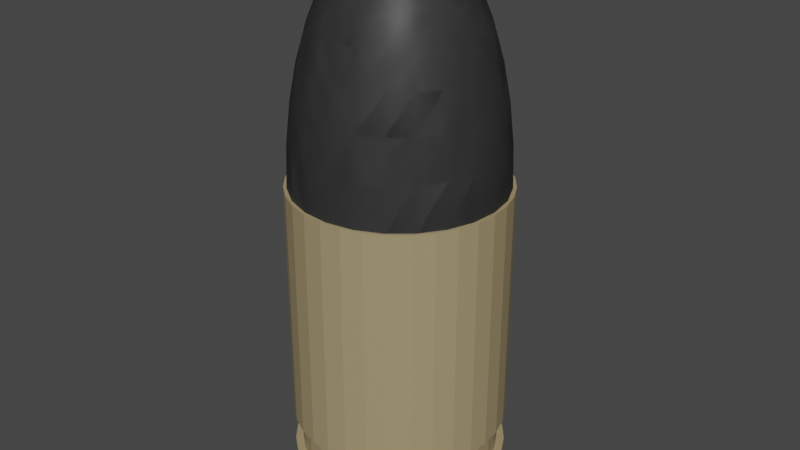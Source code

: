 # Source: Ammunition.blend  (saved by Blender 3.2.14; exported with 4.5.12 LTS)
import bpy
from mathutils import Matrix  # noqa: F401  (used for matrix-valued properties, if any)

bpy.ops.wm.read_factory_settings(use_empty=True)
scene = bpy.context.scene
scene.name = 'Scene'

# ---- collections
col_collection = bpy.data.collections.new('Collection'); scene.collection.children.link(col_collection)

# ---- materials (node trees are filled in below, after node groups)
mat_material_001 = bpy.data.materials.new('Material.001')
mat_material_001.use_transparent_shadow = False
mat_material_002 = bpy.data.materials.new('Material.002')
mat_material_002.use_transparent_shadow = False

# ---- material node trees
mat_material_001.use_nodes = True; mat_material_001.node_tree.nodes.clear()
_N = mat_material_001.node_tree.nodes; _L = mat_material_001.node_tree.links
n0 = _N.new('ShaderNodeBsdfPrincipled'); n0.name = 'Principled BSDF'; n0.location = (10, 300)
n0.distribution = 'GGX'
n0.subsurface_method = 'RANDOM_WALK_SKIN'
n0.inputs[0].default_value = (0.06663, 0.06663, 0.06663, 1.0)
n0.inputs[3].default_value = 1.45
n0.inputs[27].default_value = (0.0, 0.0, 0.0, 1.0)
n0.inputs[28].default_value = 1.0
n1 = _N.new('ShaderNodeOutputMaterial'); n1.name = 'Material Output'; n1.location = (300, 300)
_L.new(n0.outputs[0], n1.inputs[0])
n1.is_active_output = True
mat_material_002.use_nodes = True; mat_material_002.node_tree.nodes.clear()
_N = mat_material_002.node_tree.nodes; _L = mat_material_002.node_tree.links
n0 = _N.new('ShaderNodeBsdfPrincipled'); n0.name = 'Principled BSDF'; n0.location = (10, 300)
n0.distribution = 'GGX'
n0.subsurface_method = 'RANDOM_WALK_SKIN'
n0.inputs[0].default_value = (0.3712, 0.2918, 0.1559, 1.0)
n0.inputs[3].default_value = 1.45
n0.inputs[27].default_value = (0.0, 0.0, 0.0, 1.0)
n0.inputs[28].default_value = 1.0
n1 = _N.new('ShaderNodeOutputMaterial'); n1.name = 'Material Output'; n1.location = (300, 300)
_L.new(n0.outputs[0], n1.inputs[0])
n1.is_active_output = True

# ---- world
world_world = bpy.data.worlds.new('World'); scene.world = world_world
world_world.use_nodes = True; world_world.node_tree.nodes.clear()
_N = world_world.node_tree.nodes; _L = world_world.node_tree.links
n0 = _N.new('ShaderNodeOutputWorld'); n0.name = 'World Output'; n0.location = (300, 300)
n1 = _N.new('ShaderNodeBackground'); n1.name = 'Background'; n1.location = (10, 300)
n1.inputs[0].default_value = (0.05088, 0.05088, 0.05088, 1.0)
_L.new(n1.outputs[0], n0.inputs[0])
n0.is_active_output = True
world_world.color = (0.05088, 0.05088, 0.05088)
world_world.use_sun_shadow = False
world_world.sun_shadow_jitter_overblur = 0.0

# ---- meshes
me_id50 = bpy.data.meshes.new('ID50')
me_id50.from_pydata([(-0.1542, -0.01048, -0.03687), (-0.1622, 0.03262, -0.09881), (-0.1661, -0.01097, -0.09881), (-0.1505, 0.03, -0.03687), (-0.1505, 0.03, -0.03687), (-0.1542, -0.01048, -0.03687), (-0.1622, 0.03262, -0.09881), (-0.1661, -0.01097, -0.09881), (-0.1622, 0.03262, -0.09881), (-0.1661, -0.01097, -0.09881), (-0.1542, -0.01048, -0.03687), (-0.1505, 0.03, -0.03687), (-0.1698, 0.03433, -0.169), (-0.1739, -0.01128, -0.169), (-0.1698, 0.03433, -0.169), (-0.1739, -0.01128, -0.169), (-0.1698, 0.03433, -0.169), (-0.1739, -0.01128, -0.169), (-0.1472, -0.05053, -0.03687), (-0.1586, -0.05409, -0.09881), (-0.1472, -0.05053, -0.03687), (-0.1586, -0.05409, -0.09881), (-0.1586, -0.05409, -0.09881), (-0.1472, -0.05053, -0.03687), (-0.1386, -0.009845, 0.01683), (-0.1353, 0.02659, 0.01683), (-0.1353, 0.02659, 0.01683), (-0.1386, -0.009845, 0.01683), (-0.1386, -0.009845, 0.01683), (-0.1353, 0.02659, 0.01683), (-0.1365, 0.06816, -0.03687), (-0.1471, 0.0737, -0.09881), (-0.1471, 0.0737, -0.09881), (-0.1365, 0.06816, -0.03687), (-0.1471, 0.0737, -0.09881), (-0.1365, 0.06816, -0.03687), (-0.1732, 0.03433, -0.2474), (-0.1772, -0.0119, -0.2474), (-0.1732, 0.03433, -0.2474), (-0.1772, -0.0119, -0.2474), (-0.1732, 0.03433, -0.2474), (-0.1772, -0.0119, -0.2474), (-0.1661, -0.05641, -0.169), (-0.1661, -0.05641, -0.169), (-0.1661, -0.05641, -0.169), (-0.154, 0.07732, -0.169), (-0.154, 0.07732, -0.169), (-0.154, 0.07732, -0.169), (-0.1302, -0.08742, -0.03687), (-0.1402, -0.0938, -0.09881), (-0.1302, -0.08742, -0.03687), (-0.1402, -0.0938, -0.09881), (-0.1402, -0.0938, -0.09881), (-0.1302, -0.08742, -0.03687), (-0.1324, -0.04589, 0.01683), (-0.1324, -0.04589, 0.01683), (-0.1324, -0.04589, 0.01683), (-0.12, -0.009084, 0.06229), (-0.1171, 0.0225, 0.06229), (-0.1171, 0.0225, 0.06229), (-0.12, -0.009084, 0.06229), (-0.12, -0.009084, 0.06229), (-0.1171, 0.0225, 0.06229), (-0.1227, 0.06093, 0.01683), (-0.1227, 0.06093, 0.01683), (-0.1227, 0.06093, 0.01683), (-0.1131, 0.1014, -0.03687), (-0.1219, 0.1095, -0.09881), (-0.1219, 0.1095, -0.09881), (-0.1131, 0.1014, -0.03687), (-0.1219, 0.1095, -0.09881), (-0.1131, 0.1014, -0.03687), (-0.1691, -0.0576, -0.2474), (-0.1691, -0.0576, -0.2474), (-0.1691, -0.0576, -0.2474), (-0.1568, 0.07877, -0.2474), (-0.1568, 0.07877, -0.2474), (-0.1568, 0.07877, -0.2474), (-0.1468, -0.09797, -0.169), (-0.1468, -0.09797, -0.169), (-0.1468, -0.09797, -0.169), (-0.1276, 0.1148, -0.169), (-0.1276, 0.1148, -0.169), (-0.1276, 0.1148, -0.169), (-0.1041, -0.1186, -0.03687), (-0.1122, -0.1274, -0.09881), (-0.1041, -0.1186, -0.03687), (-0.1122, -0.1274, -0.09881), (-0.1122, -0.1274, -0.09881), (-0.1041, -0.1186, -0.03687), (-0.117, -0.07909, 0.01683), (-0.117, -0.07909, 0.01683), (-0.117, -0.07909, 0.01683), (-0.1146, -0.04033, 0.06229), (-0.1146, -0.04033, 0.06229), (-0.1146, -0.04033, 0.06229), (-0.09873, -0.008217, 0.09949), (-0.09637, 0.01784, 0.09949), (-0.09637, 0.01784, 0.09949), (-0.09873, -0.008217, 0.09949), (-0.09873, -0.008217, 0.09949), (-0.09637, 0.01784, 0.09949), (-0.1062, 0.05227, 0.06229), (-0.1062, 0.05227, 0.06229), (-0.1062, 0.05227, 0.06229), (-0.1017, 0.09084, 0.01683), (-0.1017, 0.09084, 0.01683), (-0.1017, 0.09084, 0.01683), (-0.08827, 0.1375, -0.09881), (-0.08189, 0.1274, -0.03687), (-0.08189, 0.1274, -0.03687), (-0.08827, 0.1375, -0.09881), (-0.08827, 0.1375, -0.09881), (-0.08189, 0.1274, -0.03687), (-0.1495, -0.09964, -0.2474), (-0.1495, -0.09964, -0.2474), (-0.1495, -0.09964, -0.2474), (-0.1544, 0.08216, -0.2474), (-0.1307, 0.116, -0.2474), (-0.1299, 0.1169, -0.2474), (-0.1299, 0.1169, -0.2474), (-0.1307, 0.116, -0.2474), (-0.1544, 0.08216, -0.2474), (-0.1299, 0.1169, -0.2474), (-0.1307, 0.116, -0.2474), (-0.1544, 0.08216, -0.2474), (-0.1175, -0.1331, -0.169), (-0.1175, -0.1331, -0.169), (-0.1175, -0.1331, -0.169), (-0.09244, 0.1441, -0.169), (-0.09244, 0.1441, -0.169), (-0.09244, 0.1441, -0.169), (-0.07089, -0.142, -0.03687), (-0.07643, -0.1526, -0.09881), (-0.07089, -0.142, -0.03687), (-0.07643, -0.1526, -0.09881), (-0.07643, -0.1526, -0.09881), (-0.07089, -0.142, -0.03687), (-0.09357, -0.1072, 0.01683), (-0.09357, -0.1072, 0.01683), (-0.09357, -0.1072, 0.01683), (-0.1012, -0.06911, 0.06229), (-0.1012, -0.06911, 0.06229), (-0.1012, -0.06911, 0.06229), (-0.09426, -0.03399, 0.09949), (-0.09426, -0.03399, 0.09949), (-0.09426, -0.03399, 0.09949), (-0.07542, -0.007265, 0.1284), (-0.07361, 0.01272, 0.1284), (-0.07361, 0.01272, 0.1284), (-0.07542, -0.007265, 0.1284), (-0.07542, -0.007265, 0.1284), (-0.07361, 0.01272, 0.1284), (-0.08736, 0.0424, 0.09949), (-0.08736, 0.0424, 0.09949), (-0.08736, 0.0424, 0.09949), (-0.08792, 0.07819, 0.06229), (-0.08792, 0.07819, 0.06229), (-0.08792, 0.07819, 0.06229), (-0.07356, 0.1143, 0.01683), (-0.07356, 0.1143, 0.01683), (-0.07356, 0.1143, 0.01683), (-0.04856, 0.1559, -0.09881), (-0.045, 0.1445, -0.03687), (-0.045, 0.1445, -0.03687), (-0.04856, 0.1559, -0.09881), (-0.04856, 0.1559, -0.09881), (-0.045, 0.1445, -0.03687), (-0.1196, -0.1352, -0.2474), (-0.1196, -0.1352, -0.2474), (-0.1196, -0.1352, -0.2474), (-0.09411, 0.1467, -0.2474), (-0.09519, 0.1458, -0.2474), (-0.09411, 0.1467, -0.2474), (-0.09519, 0.1458, -0.2474), (-0.09411, 0.1467, -0.2474), (-0.09519, 0.1458, -0.2474), (-0.08005, -0.1595, -0.169), (-0.08005, -0.1595, -0.169), (-0.08005, -0.1595, -0.169), (-0.05088, 0.1633, -0.169), (-0.05088, 0.1633, -0.169), (-0.05088, 0.1633, -0.169), (-0.03273, -0.1561, -0.03687), (-0.03535, -0.1677, -0.09881), (-0.03273, -0.1561, -0.03687), (-0.03535, -0.1677, -0.09881), (-0.03535, -0.1677, -0.09881), (-0.03273, -0.1561, -0.03687), (-0.06366, -0.1283, 0.01683), (-0.06366, -0.1283, 0.01683), (-0.06366, -0.1283, 0.01683), (-0.08092, -0.09346, 0.06229), (-0.08092, -0.09346, 0.06229), (-0.08092, -0.09346, 0.06229), (-0.08327, -0.05773, 0.09949), (-0.08327, -0.05773, 0.09949), (-0.08327, -0.05773, 0.09949), (-0.07199, -0.02704, 0.1284), (-0.07199, -0.02704, 0.1284), (-0.07199, -0.02704, 0.1284), (-0.05056, -0.006251, 0.1491), (-0.04934, 0.007269, 0.1491), (-0.04934, 0.007269, 0.1491), (-0.05056, -0.006251, 0.1491), (-0.04934, 0.007269, 0.1491), (-0.05056, -0.006251, 0.1491), (-0.06669, 0.03156, 0.1284), (-0.06669, 0.03156, 0.1284), (-0.06669, 0.03156, 0.1284), (-0.07229, 0.06378, 0.09949), (-0.07229, 0.06378, 0.09949), (-0.07229, 0.06378, 0.09949), (-0.06357, 0.0985, 0.06229), (-0.06357, 0.0985, 0.06229), (-0.06357, 0.0985, 0.06229), (-0.04036, 0.1296, 0.01683), (-0.04036, 0.1296, 0.01683), (-0.04036, 0.1296, 0.01683), (-0.005435, 0.1634, -0.09881), (-0.004949, 0.1514, -0.03687), (-0.004949, 0.1514, -0.03687), (-0.005435, 0.1634, -0.09881), (-0.005435, 0.1634, -0.09881), (-0.004949, 0.1514, -0.03687), (-0.0816, -0.1618, -0.2474), (-0.0816, -0.1618, -0.2474), (-0.0816, -0.1618, -0.2474), (-0.05181, 0.1663, -0.2474), (-0.05314, 0.1654, -0.2474), (-0.05181, 0.1663, -0.2474), (-0.05314, 0.1654, -0.2474), (-0.05181, 0.1663, -0.2474), (-0.05314, 0.1654, -0.2474), (-0.03706, -0.1753, -0.169), (-0.03706, -0.1753, -0.169), (-0.03706, -0.1753, -0.169), (-0.005753, 0.1712, -0.169), (-0.005753, 0.1712, -0.169), (-0.005753, 0.1712, -0.169), (0.007749, -0.1597, -0.03687), (0.008236, -0.1716, -0.09881), (0.007749, -0.1597, -0.03687), (0.008236, -0.1716, -0.09881), (0.008236, -0.1716, -0.09881), (0.007749, -0.1597, -0.03687), (-0.02932, -0.1409, 0.01683), (-0.02932, -0.1409, 0.01683), (-0.02932, -0.1409, 0.01683), (-0.055, -0.1117, 0.06229), (-0.055, -0.1117, 0.06229), (-0.055, -0.1117, 0.06229), (-0.06651, -0.07782, 0.09949), (-0.06651, -0.07782, 0.09949), (-0.06651, -0.07782, 0.09949), (-0.06356, -0.04525, 0.1284), (-0.06356, -0.04525, 0.1284), (-0.06356, -0.04525, 0.1284), (-0.04824, -0.01963, 0.1491), (-0.04824, -0.01963, 0.1491), (-0.04824, -0.01963, 0.1491), (-0.04466, 0.02001, 0.1491), (-0.04466, 0.02001, 0.1491), (-0.04466, 0.02001, 0.1491), (-0.02467, -0.005194, 0.1616), (-0.02406, 0.001589, 0.1616), (-0.02406, 0.001589, 0.1616), (-0.02467, -0.005194, 0.1616), (-0.02467, -0.005194, 0.1616), (-0.02406, 0.001589, 0.1616), (-0.05514, 0.04797, 0.1284), (-0.05514, 0.04797, 0.1284), (-0.05514, 0.04797, 0.1284), (-0.0522, 0.08054, 0.09949), (-0.0522, 0.08054, 0.09949), (-0.0522, 0.08054, 0.09949), (-0.0348, 0.1118, 0.06229), (-0.0348, 0.1118, 0.06229), (-0.0348, 0.1118, 0.06229), (-0.004314, 0.1359, 0.01683), (-0.004314, 0.1359, 0.01683), (-0.004314, 0.1359, 0.01683), (0.03815, 0.1594, -0.09881), (0.03553, 0.1478, -0.03687), (0.03553, 0.1478, -0.03687), (0.03815, 0.1594, -0.09881), (0.03815, 0.1594, -0.09881), (0.03553, 0.1478, -0.03687), (-0.03799, -0.1776, -0.2474), (-0.03799, -0.1776, -0.2474), (-0.03799, -0.1776, -0.2474), (-0.005881, 0.1743, -0.2474), (-0.007447, 0.1735, -0.2474), (-0.005881, 0.1743, -0.2474), (-0.007447, 0.1735, -0.2474), (-0.005881, 0.1743, -0.2474), (-0.007447, 0.1735, -0.2474), (0.008554, -0.1794, -0.169), (0.008554, -0.1794, -0.169), (0.008554, -0.1794, -0.169), (0.03986, 0.167, -0.169), (0.03986, 0.167, -0.169), (0.03986, 0.167, -0.169), (0.0478, -0.1528, -0.03687), (0.05136, -0.1642, -0.09881), (0.0478, -0.1528, -0.03687), (0.05136, -0.1642, -0.09881), (0.05136, -0.1642, -0.09881), (0.0478, -0.1528, -0.03687), (0.007115, -0.1442, 0.01683), (0.007115, -0.1442, 0.01683), (0.007115, -0.1442, 0.01683), (-0.02523, -0.1226, 0.06229), (-0.02523, -0.1226, 0.06229), (-0.02523, -0.1226, 0.06229), (-0.04513, -0.09289, 0.09949), (-0.04513, -0.09289, 0.09949), (-0.04513, -0.09289, 0.09949), (-0.0507, -0.06067, 0.1284), (-0.0507, -0.06067, 0.1284), (-0.0507, -0.06067, 0.1284), (-0.04254, -0.03195, 0.1491), (-0.04254, -0.03195, 0.1491), (-0.04254, -0.03195, 0.1491), (-0.02351, -0.01191, 0.1616), (-0.02351, -0.01191, 0.1616), (-0.02351, -0.01191, 0.1616), (-0.03684, 0.03111, 0.1491), (-0.03684, 0.03111, 0.1491), (-0.03684, 0.03111, 0.1491), (-0.02171, 0.007983, 0.1616), (-0.02171, 0.007983, 0.1616), (-0.02171, 0.007983, 0.1616), (0.001401, -0.00413, 0.1657), (0.001401, -0.00413, 0.1657), (0.001401, -0.00413, 0.1657), (-0.03972, 0.06083, 0.1284), (-0.03972, 0.06083, 0.1284), (-0.03972, 0.06083, 0.1284), (-0.02846, 0.09153, 0.09949), (-0.02846, 0.09153, 0.09949), (-0.02846, 0.09153, 0.09949), (-0.003553, 0.1172, 0.06229), (-0.003553, 0.1172, 0.06229), (-0.003553, 0.1172, 0.06229), (0.03212, 0.1326, 0.01683), (0.03212, 0.1326, 0.01683), (0.03212, 0.1326, 0.01683), (0.07923, 0.1444, -0.09881), (0.07369, 0.1338, -0.03687), (0.07369, 0.1338, -0.03687), (0.07923, 0.1444, -0.09881), (0.07923, 0.1444, -0.09881), (0.07369, 0.1338, -0.03687), (0.008681, -0.1825, -0.2474), (0.008681, -0.1825, -0.2474), (0.008681, -0.1825, -0.2474), (0.04054, 0.1701, -0.2474), (0.03878, 0.1695, -0.2474), (0.04054, 0.1701, -0.2474), (0.03878, 0.1695, -0.2474), (0.04054, 0.1701, -0.2474), (0.03878, 0.1695, -0.2474), (0.05368, -0.1716, -0.169), (0.05368, -0.1716, -0.169), (0.05368, -0.1716, -0.169), (0.08285, 0.1513, -0.169), (0.08285, 0.1513, -0.169), (0.08285, 0.1513, -0.169), (0.08469, -0.1357, -0.03687), (0.09107, -0.1458, -0.09881), (0.08469, -0.1357, -0.03687), (0.09107, -0.1458, -0.09881), (0.09107, -0.1458, -0.09881), (0.08469, -0.1357, -0.03687), (0.04316, -0.1379, 0.01683), (0.04316, -0.1379, 0.01683), (0.04316, -0.1379, 0.01683), (0.006353, -0.1255, 0.06229), (0.006353, -0.1255, 0.06229), (0.006353, -0.1255, 0.06229), (-0.02057, -0.1019, 0.09949), (-0.02057, -0.1019, 0.09949), (-0.02057, -0.1019, 0.09949), (-0.03429, -0.07222, 0.1284), (-0.03429, -0.07222, 0.1284), (-0.03429, -0.07222, 0.1284), (-0.03384, -0.04237, 0.1491), (-0.03384, -0.04237, 0.1491), (-0.03384, -0.04237, 0.1491), (-0.03757, -0.0288, 0.152), (-0.03757, -0.0288, 0.152), (-0.03757, -0.0288, 0.152), (-0.02642, 0.03981, 0.1491), (-0.02642, 0.03981, 0.1491), (-0.02642, 0.03981, 0.1491), (-0.01779, 0.01355, 0.1616), (-0.01779, 0.01355, 0.1616), (-0.01779, 0.01355, 0.1616), (-0.02151, 0.06926, 0.1284), (-0.02151, 0.06926, 0.1284), (-0.02151, 0.06926, 0.1284), (-0.002686, 0.096, 0.09949), (-0.002686, 0.096, 0.09949), (-0.002686, 0.096, 0.09949), (0.02803, 0.1144, 0.06229), (0.02803, 0.1144, 0.06229), (0.02803, 0.1144, 0.06229), (0.06647, 0.12, 0.01683), (0.06647, 0.12, 0.01683), (0.06647, 0.12, 0.01683), (0.115, 0.1191, -0.09881), (0.1069, 0.1104, -0.03687), (0.1069, 0.1104, -0.03687), (0.115, 0.1191, -0.09881), (0.115, 0.1191, -0.09881), (0.1069, 0.1104, -0.03687), (0.05461, -0.1746, -0.2474), (0.05461, -0.1746, -0.2474), (0.05461, -0.1746, -0.2474), (0.0843, 0.154, -0.2474), (0.0824, 0.1537, -0.2474), (0.0843, 0.154, -0.2474), (0.0824, 0.1537, -0.2474), (0.0843, 0.154, -0.2474), (0.0824, 0.1537, -0.2474), (0.09524, -0.1524, -0.169), (0.09524, -0.1524, -0.169), (0.09524, -0.1524, -0.169), (0.1203, 0.1249, -0.169), (0.1203, 0.1249, -0.169), (0.1203, 0.1249, -0.169), (0.1159, -0.1097, -0.03687), (0.1247, -0.1177, -0.09881), (0.1159, -0.1097, -0.03687), (0.1247, -0.1177, -0.09881), (0.1247, -0.1177, -0.09881), (0.1159, -0.1097, -0.03687), (0.07636, -0.1225, 0.01683), (0.07636, -0.1225, 0.01683), (0.07636, -0.1225, 0.01683), (0.0376, -0.1201, 0.06229), (0.0376, -0.1201, 0.06229), (0.0376, -0.1201, 0.06229), (0.005487, -0.1043, 0.09949), (0.005487, -0.1043, 0.09949), (0.005487, -0.1043, 0.09949), (-0.01545, -0.07914, 0.1284), (-0.01545, -0.07914, 0.1284), (-0.01545, -0.07914, 0.1284), (-0.02274, -0.05019, 0.1491), (-0.02274, -0.05019, 0.1491), (-0.02274, -0.05019, 0.1491), (-0.01628, -0.02332, 0.1616), (-0.01628, -0.02332, 0.1616), (-0.01628, -0.02332, 0.1616), (-0.0141, 0.04551, 0.1491), (-0.0141, 0.04551, 0.1491), (-0.0141, 0.04551, 0.1491), (-0.01256, 0.01791, 0.1616), (-0.01256, 0.01791, 0.1616), (-0.01256, 0.01791, 0.1616), (-0.001734, 0.07269, 0.1284), (-0.001734, 0.07269, 0.1284), (-0.001734, 0.07269, 0.1284), (0.02337, 0.09364, 0.09949), (0.02337, 0.09364, 0.09949), (0.02337, 0.09364, 0.09949), (0.0578, 0.1035, 0.06229), (0.0578, 0.1035, 0.06229), (0.0578, 0.1035, 0.06229), (0.09637, 0.09892, 0.01683), (0.09637, 0.09892, 0.01683), (0.09637, 0.09892, 0.01683), (0.143, 0.08554, -0.09881), (0.133, 0.07916, -0.03687), (0.143, 0.08554, -0.09881), (0.133, 0.07916, -0.03687), (0.143, 0.08554, -0.09881), (0.133, 0.07916, -0.03687), (0.09691, -0.155, -0.2474), (0.09691, -0.155, -0.2474), (0.09691, -0.155, -0.2474), (0.1224, 0.1272, -0.2474), (0.1224, 0.1272, -0.2474), (0.1224, 0.1272, -0.2474), (0.1304, -0.123, -0.169), (0.1304, -0.123, -0.169), (0.1304, -0.123, -0.169), (0.1496, 0.08971, -0.169), (0.1496, 0.08971, -0.169), (0.1496, 0.08971, -0.169), (0.1499, -0.08196, -0.09881), (0.1393, -0.07642, -0.03687), (0.1393, -0.07642, -0.03687), (0.1499, -0.08196, -0.09881), (0.1499, -0.08196, -0.09881), (0.1393, -0.07642, -0.03687), (0.1045, -0.0991, 0.01683), (0.1045, -0.0991, 0.01683), (0.1045, -0.0991, 0.01683), (0.06638, -0.1068, 0.06229), (0.06638, -0.1068, 0.06229), (0.06638, -0.1068, 0.06229), (0.03126, -0.09979, 0.09949), (0.03126, -0.09979, 0.09949), (0.03126, -0.09979, 0.09949), (0.004535, -0.08095, 0.1284), (0.004535, -0.08095, 0.1284), (0.004535, -0.08095, 0.1284), (-0.009999, -0.05487, 0.1491), (-0.009999, -0.05487, 0.1491), (-0.009999, -0.05487, 0.1491), (-0.01071, -0.02724, 0.1616), (-0.01071, -0.02724, 0.1616), (-0.01071, -0.02724, 0.1616), (-0.0007199, 0.04783, 0.1491), (-0.0007199, 0.04783, 0.1491), (-0.0007199, 0.04783, 0.1491), (-0.006374, 0.02078, 0.1616), (-0.006374, 0.02078, 0.1616), (-0.006374, 0.02078, 0.1616), (0.01825, 0.07088, 0.1284), (0.01825, 0.07088, 0.1284), (0.01825, 0.07088, 0.1284), (0.04793, 0.08463, 0.09949), (0.04793, 0.08463, 0.09949), (0.04793, 0.08463, 0.09949), (0.08372, 0.08519, 0.06229), (0.08372, 0.08519, 0.06229), (0.08372, 0.08519, 0.06229), (0.1198, 0.07083, 0.01683), (0.1198, 0.07083, 0.01683), (0.1198, 0.07083, 0.01683), (0.1614, 0.04583, -0.09881), (0.15, 0.04227, -0.03687), (0.1614, 0.04583, -0.09881), (0.15, 0.04227, -0.03687), (0.1614, 0.04583, -0.09881), (0.15, 0.04227, -0.03687), (0.1327, -0.1251, -0.2474), (0.1327, -0.1251, -0.2474), (0.1327, -0.1251, -0.2474), (0.1523, 0.09138, -0.2474), (0.1523, 0.09138, -0.2474), (0.1523, 0.09138, -0.2474), (0.1568, -0.08558, -0.169), (0.1568, -0.08558, -0.169), (0.1568, -0.08558, -0.169), (0.1689, 0.04815, -0.169), (0.1689, 0.04815, -0.169), (0.1689, 0.04815, -0.169), (0.165, -0.04088, -0.09881), (0.1533, -0.03826, -0.03687), (0.1533, -0.03826, -0.03687), (0.165, -0.04088, -0.09881), (0.165, -0.04088, -0.09881), (0.1533, -0.03826, -0.03687), (0.1255, -0.0692, 0.01683), (0.1255, -0.0692, 0.01683), (0.1255, -0.0692, 0.01683), (0.09073, -0.08645, 0.06229), (0.09073, -0.08645, 0.06229), (0.09073, -0.08645, 0.06229), (0.055, -0.0888, 0.09949), (0.055, -0.0888, 0.09949), (0.055, -0.0888, 0.09949), (0.02431, -0.07752, 0.1284), (0.02431, -0.07752, 0.1284), (0.02431, -0.07752, 0.1284), (0.003521, -0.05609, 0.1491), (0.003521, -0.05609, 0.1491), (0.003521, -0.05609, 0.1491), (-0.004319, -0.02959, 0.1616), (-0.004319, -0.02959, 0.1616), (-0.004319, -0.02959, 0.1616), (0.0128, 0.04661, 0.1491), (0.0128, 0.04661, 0.1491), (0.0128, 0.04661, 0.1491), (0.0003366, 0.02194, 0.1616), (0.0003366, 0.02194, 0.1616), (0.0003366, 0.02194, 0.1616), (0.03709, 0.06396, 0.1284), (0.03709, 0.06396, 0.1284), (0.03709, 0.06396, 0.1284), (0.06931, 0.06956, 0.09949), (0.06931, 0.06956, 0.09949), (0.06931, 0.06956, 0.09949), (0.104, 0.06084, 0.06229), (0.104, 0.06084, 0.06229), (0.104, 0.06084, 0.06229), (0.1352, 0.03763, 0.01683), (0.1352, 0.03763, 0.01683), (0.1352, 0.03763, 0.01683), (0.1689, 0.002705, -0.09881), (0.157, 0.002219, -0.03687), (0.1689, 0.002705, -0.09881), (0.157, 0.002219, -0.03687), (0.1689, 0.002705, -0.09881), (0.157, 0.002219, -0.03687), (0.1596, -0.08703, -0.2474), (0.1596, -0.08703, -0.2474), (0.1596, -0.08703, -0.2474), (0.1719, 0.04908, -0.2474), (0.1719, 0.04908, -0.2474), (0.1719, 0.04908, -0.2474), (0.1726, -0.04259, -0.169), (0.1726, -0.04259, -0.169), (0.1726, -0.04259, -0.169), (0.1767, 0.003023, -0.169), (0.1767, 0.003023, -0.169), (0.1767, 0.003023, -0.169), (0.1381, -0.03485, 0.01683), (0.1381, -0.03485, 0.01683), (0.1381, -0.03485, 0.01683), (0.109, -0.06053, 0.06229), (0.109, -0.06053, 0.06229), (0.109, -0.06053, 0.06229), (0.07509, -0.07204, 0.09949), (0.07509, -0.07204, 0.09949), (0.07509, -0.07204, 0.09949), (0.04252, -0.06909, 0.1284), (0.04252, -0.06909, 0.1284), (0.04252, -0.06909, 0.1284), (0.0169, -0.05377, 0.1491), (0.0169, -0.05377, 0.1491), (0.0169, -0.05377, 0.1491), (0.002464, -0.0302, 0.1616), (0.002464, -0.0302, 0.1616), (0.002464, -0.0302, 0.1616), (0.02554, 0.04193, 0.1491), (0.02554, 0.04193, 0.1491), (0.02554, 0.04193, 0.1491), (0.00712, 0.02133, 0.1616), (0.00712, 0.02133, 0.1616), (0.00712, 0.02133, 0.1616), (0.0535, 0.05241, 0.1284), (0.0535, 0.05241, 0.1284), (0.0535, 0.05241, 0.1284), (0.08607, 0.04947, 0.09949), (0.08607, 0.04947, 0.09949), (0.08607, 0.04947, 0.09949), (0.1174, 0.03207, 0.06229), (0.1174, 0.03207, 0.06229), (0.1174, 0.03207, 0.06229), (0.1414, 0.001584, 0.01683), (0.1414, 0.001584, 0.01683), (0.1414, 0.001584, 0.01683), (0.1756, -0.04327, -0.2474), (0.1756, -0.04327, -0.2474), (0.1756, -0.04327, -0.2474), (0.1798, 0.00315, -0.2474), (0.1798, 0.00315, -0.2474), (0.1798, 0.00315, -0.2474), (0.1199, -0.03076, 0.06229), (0.1199, -0.03076, 0.06229), (0.1199, -0.03076, 0.06229), (0.09016, -0.05066, 0.09949), (0.09016, -0.05066, 0.09949), (0.09016, -0.05066, 0.09949), (0.05794, -0.05623, 0.1284), (0.05794, -0.05623, 0.1284), (0.05794, -0.05623, 0.1284), (0.02922, -0.04807, 0.1491), (0.02922, -0.04807, 0.1491), (0.02922, -0.04807, 0.1491), (0.009175, -0.02904, 0.1616), (0.009175, -0.02904, 0.1616), (0.009175, -0.02904, 0.1616), (0.03664, 0.03411, 0.1491), (0.03664, 0.03411, 0.1491), (0.03664, 0.03411, 0.1491), (0.01351, 0.01898, 0.1616), (0.01351, 0.01898, 0.1616), (0.01351, 0.01898, 0.1616), (0.06636, 0.03699, 0.1284), (0.06636, 0.03699, 0.1284), (0.06636, 0.03699, 0.1284), (0.09706, 0.02573, 0.09949), (0.09706, 0.02573, 0.09949), (0.09706, 0.02573, 0.09949), (0.1228, 0.0008225, 0.06229), (0.1228, 0.0008225, 0.06229), (0.1228, 0.0008225, 0.06229), (0.09917, -0.0261, 0.09949), (0.09917, -0.0261, 0.09949), (0.09917, -0.0261, 0.09949), (0.06949, -0.03982, 0.1284), (0.06949, -0.03982, 0.1284), (0.06949, -0.03982, 0.1284), (0.03964, -0.03937, 0.1491), (0.03964, -0.03937, 0.1491), (0.03964, -0.03937, 0.1491), (0.01536, -0.02618, 0.1616), (0.01536, -0.02618, 0.1616), (0.01536, -0.02618, 0.1616), (0.04534, 0.02369, 0.1491), (0.04534, 0.02369, 0.1491), (0.04534, 0.02369, 0.1491), (0.01908, 0.01506, 0.1616), (0.01908, 0.01506, 0.1616), (0.01908, 0.01506, 0.1616), (0.07479, 0.01878, 0.1284), (0.07479, 0.01878, 0.1284), (0.07479, 0.01878, 0.1284), (0.1015, -4.436e-05, 0.09949), (0.1015, -4.436e-05, 0.09949), (0.1015, -4.436e-05, 0.09949), (0.07641, -0.02098, 0.1284), (0.07641, -0.02098, 0.1284), (0.07641, -0.02098, 0.1284), (0.04746, -0.02827, 0.1491), (0.04746, -0.02827, 0.1491), (0.04746, -0.02827, 0.1491), (0.02059, -0.02181, 0.1616), (0.02059, -0.02181, 0.1616), (0.02059, -0.02181, 0.1616), (0.05104, 0.01137, 0.1491), (0.05104, 0.01137, 0.1491), (0.05104, 0.01137, 0.1491), (0.02345, 0.009825, 0.1616), (0.02345, 0.009825, 0.1616), (0.02345, 0.009825, 0.1616), (0.07822, -0.0009956, 0.1284), (0.07822, -0.0009956, 0.1284), (0.07822, -0.0009956, 0.1284), (0.05214, -0.01553, 0.1491), (0.05214, -0.01553, 0.1491), (0.05214, -0.01553, 0.1491), (0.02451, -0.01624, 0.1616), (0.02451, -0.01624, 0.1616), (0.02451, -0.01624, 0.1616), (0.05336, -0.00201, 0.1491), (0.05336, -0.00201, 0.1491), (0.05336, -0.00201, 0.1491), (0.02631, 0.003644, 0.1616), (0.02631, 0.003644, 0.1616), (0.02631, 0.003644, 0.1616), (0.02686, -0.00985, 0.1616), (0.02686, -0.00985, 0.1616), (0.02686, -0.00985, 0.1616), (0.02747, -0.003067, 0.1616), (0.02747, -0.003067, 0.1616), (0.02747, -0.003067, 0.1616)], [(8, 9), (9, 10), (11, 10), (8, 11), (16, 17), (17, 9), (16, 8), (9, 22), (22, 23), (10, 23), (10, 28), (29, 28), (11, 29), (34, 35), (34, 8), (35, 11), (40, 41), (41, 17), (40, 16), (17, 44), (44, 22), (47, 34), (47, 16), (22, 52), (52, 53), (23, 53), (23, 56), (28, 56), (28, 61), (62, 61), (29, 62), (35, 65), (65, 29), (70, 71), (70, 34), (71, 35), (41, 74), (74, 44), (77, 47), (77, 40), (44, 80), (80, 52), (83, 70), (83, 47), (52, 88), (88, 89), (53, 89), (53, 92), (56, 92), (56, 95), (61, 95), (61, 100), (101, 100), (62, 101), (65, 104), (104, 62), (71, 107), (107, 65), (112, 113), (112, 70), (113, 71), (74, 116), (116, 80), (123, 83), (123, 124), (124, 125), (125, 77), (80, 128), (128, 88), (131, 112), (131, 83), (88, 136), (136, 137), (89, 137), (89, 140), (92, 140), (92, 143), (95, 143), (95, 146), (100, 146), (100, 151), (152, 151), (101, 152), (104, 155), (155, 101), (107, 158), (158, 104), (113, 161), (161, 107), (166, 167), (166, 112), (167, 113), (116, 170), (170, 128), (175, 131), (175, 176), (176, 123), (128, 179), (179, 136), (182, 166), (182, 131), (136, 187), (187, 188), (137, 188), (137, 191), (140, 191), (140, 194), (143, 194), (143, 197), (146, 197), (146, 200), (151, 200), (152, 205), (206, 151), (205, 206), (155, 209), (209, 152), (158, 212), (212, 155), (161, 215), (215, 158), (167, 218), (218, 161), (223, 224), (223, 166), (224, 167), (170, 227), (227, 179), (232, 182), (232, 233), (233, 175), (179, 236), (236, 187), (239, 223), (239, 182), (187, 244), (244, 245), (188, 245), (188, 248), (191, 248), (191, 251), (194, 251), (194, 254), (197, 254), (197, 257), (200, 257), (200, 260), (206, 260), (209, 263), (263, 205), (268, 206), (268, 269), (205, 269), (212, 272), (272, 209), (215, 275), (275, 212), (218, 278), (278, 215), (224, 281), (281, 218), (286, 287), (286, 223), (287, 224), (227, 290), (290, 236), (295, 239), (295, 296), (296, 232), (236, 299), (299, 244), (302, 286), (302, 239), (244, 307), (307, 308), (245, 308), (245, 311), (248, 311), (248, 314), (251, 314), (251, 317), (254, 317), (254, 320), (257, 320), (257, 323), (260, 323), (260, 326), (326, 268), (272, 329), (329, 263), (263, 332), (269, 332), (335, 268), (335, 269), (275, 338), (338, 272), (278, 341), (341, 275), (281, 344), (344, 278), (287, 347), (347, 281), (352, 353), (352, 286), (353, 287), (290, 356), (356, 299), (361, 302), (361, 362), (362, 295), (299, 365), (365, 307), (368, 352), (368, 302), (307, 373), (373, 374), (308, 374), (308, 377), (311, 377), (311, 380), (314, 380), (314, 383), (317, 383), (317, 386), (320, 386), (320, 389), (323, 389), (323, 392), (392, 326), (326, 335), (338, 395), (395, 329), (329, 398), (332, 398), (332, 335), (341, 401), (401, 338), (344, 404), (404, 341), (347, 407), (407, 344), (353, 410), (410, 347), (415, 416), (415, 352), (416, 353), (356, 419), (419, 365), (424, 368), (424, 425), (425, 361), (365, 428), (428, 373), (431, 415), (431, 368), (373, 436), (436, 437), (374, 437), (374, 440), (377, 440), (377, 443), (380, 443), (380, 446), (383, 446), (383, 449), (386, 449), (386, 452), (389, 452), (389, 455), (455, 392), (392, 335), (401, 458), (458, 395), (395, 461), (398, 461), (398, 335), (404, 464), (464, 401), (407, 467), (467, 404), (410, 470), (470, 407), (416, 473), (473, 410), (478, 479), (478, 415), (479, 416), (419, 482), (482, 428), (424, 485), (485, 431), (428, 488), (488, 436), (491, 478), (491, 431), (436, 496), (496, 497), (437, 497), (437, 500), (440, 500), (440, 503), (443, 503), (443, 506), (446, 506), (446, 509), (449, 509), (449, 512), (452, 512), (452, 515), (515, 455), (455, 335), (464, 518), (518, 458), (458, 521), (461, 521), (461, 335), (467, 524), (524, 464), (470, 527), (527, 467), (473, 530), (530, 470), (479, 533), (533, 473), (538, 539), (538, 478), (539, 479), (482, 542), (542, 488), (545, 491), (545, 485), (488, 548), (548, 496), (551, 538), (551, 491), (496, 556), (556, 557), (497, 557), (497, 560), (500, 560), (500, 563), (503, 563), (503, 566), (506, 566), (506, 569), (509, 569), (509, 572), (512, 572), (512, 575), (575, 515), (515, 335), (524, 578), (578, 518), (518, 581), (521, 581), (521, 335), (527, 584), (584, 524), (530, 587), (587, 527), (533, 590), (590, 530), (539, 593), (593, 533), (598, 599), (598, 538), (599, 539), (542, 602), (602, 548), (605, 551), (605, 545), (548, 608), (608, 556), (611, 598), (611, 551), (556, 598), (557, 599), (557, 614), (560, 614), (560, 617), (563, 617), (563, 620), (566, 620), (566, 623), (569, 623), (569, 626), (572, 626), (572, 629), (629, 575), (575, 335), (584, 632), (632, 578), (578, 635), (581, 635), (581, 335), (587, 638), (638, 584), (590, 641), (641, 587), (593, 644), (644, 590), (599, 647), (647, 593), (602, 650), (650, 608), (653, 611), (653, 605), (608, 611), (614, 647), (614, 656), (617, 656), (617, 659), (620, 659), (620, 662), (623, 662), (623, 665), (626, 665), (626, 668), (668, 629), (629, 335), (638, 671), (671, 632), (632, 674), (635, 674), (635, 335), (641, 677), (677, 638), (644, 680), (680, 641), (647, 683), (683, 644), (650, 653), (656, 683), (656, 686), (659, 686), (659, 689), (662, 689), (662, 692), (665, 692), (665, 695), (695, 668), (668, 335), (677, 698), (698, 671), (671, 701), (674, 701), (674, 335), (680, 704), (704, 677), (683, 707), (707, 680), (686, 707), (686, 710), (689, 710), (689, 713), (692, 713), (692, 716), (716, 695), (695, 335), (704, 719), (719, 698), (698, 722), (701, 722), (701, 335), (707, 725), (725, 704), (710, 725), (710, 728), (713, 728), (713, 731), (731, 716), (716, 335), (725, 734), (734, 719), (719, 737), (722, 737), (722, 335), (728, 734), (728, 740), (740, 731), (731, 335), (734, 743), (737, 743), (737, 335), (743, 740), (740, 335), (743, 335)], [(0, 1, 2), (1, 0, 3), (2, 12, 13), (12, 2, 1), (18, 2, 19), (2, 18, 0), (24, 3, 0), (3, 24, 25), (30, 1, 3), (1, 30, 31), (13, 36, 37), (36, 13, 12), (19, 13, 42), (13, 19, 2), (31, 12, 1), (12, 31, 45), (48, 19, 49), (19, 48, 18), (54, 0, 18), (0, 54, 24), (57, 25, 24), (25, 57, 58), (63, 3, 25), (3, 63, 30), (66, 31, 30), (31, 66, 67), (42, 37, 72), (37, 42, 13), (12, 75, 36), (75, 12, 45), (49, 42, 78), (42, 49, 19), (67, 45, 31), (45, 67, 81), (84, 49, 85), (49, 84, 48), (90, 18, 48), (18, 90, 54), (93, 24, 54), (24, 93, 57), (96, 58, 57), (58, 96, 97), (102, 25, 58), (25, 102, 63), (105, 30, 63), (30, 105, 66), (66, 108, 67), (108, 66, 109), (78, 72, 114), (72, 78, 42), (81, 75, 45), (75, 81, 117), (117, 81, 118), (118, 81, 119), (85, 78, 126), (78, 85, 49), (67, 129, 81), (129, 67, 108), (132, 85, 133), (85, 132, 84), (138, 48, 84), (48, 138, 90), (141, 54, 90), (54, 141, 93), (144, 57, 93), (57, 144, 96), (147, 97, 96), (97, 147, 148), (153, 58, 97), (58, 153, 102), (156, 63, 102), (63, 156, 105), (105, 109, 66), (109, 105, 159), (109, 162, 108), (162, 109, 163), (126, 114, 168), (114, 126, 78), (119, 171, 172), (171, 119, 81), (171, 81, 129), (133, 126, 177), (126, 133, 85), (108, 180, 129), (180, 108, 162), (183, 133, 184), (133, 183, 132), (189, 84, 132), (84, 189, 138), (192, 90, 138), (90, 192, 141), (195, 93, 141), (93, 195, 144), (198, 96, 144), (96, 198, 147), (201, 148, 147), (148, 201, 202), (207, 97, 148), (97, 207, 153), (210, 102, 153), (102, 210, 156), (156, 159, 105), (159, 156, 213), (159, 163, 109), (163, 159, 216), (163, 219, 162), (219, 163, 220), (177, 168, 225), (168, 177, 126), (171, 228, 229), (228, 171, 129), (228, 129, 180), (184, 177, 234), (177, 184, 133), (162, 237, 180), (237, 162, 219), (240, 184, 241), (184, 240, 183), (246, 132, 183), (132, 246, 189), (249, 138, 189), (138, 249, 192), (252, 141, 192), (141, 252, 195), (255, 144, 195), (144, 255, 198), (198, 201, 147), (201, 198, 258), (202, 207, 148), (207, 202, 261), (264, 202, 201), (202, 264, 265), (270, 153, 207), (153, 270, 210), (210, 213, 156), (213, 210, 273), (213, 216, 159), (216, 213, 276), (216, 220, 163), (220, 216, 279), (220, 282, 219), (282, 220, 283), (234, 225, 288), (225, 234, 177), (228, 291, 292), (291, 228, 180), (291, 180, 237), (241, 234, 297), (234, 241, 184), (219, 300, 237), (300, 219, 282), (303, 241, 304), (241, 303, 240), (309, 183, 240), (183, 309, 246), (312, 189, 246), (189, 312, 249), (315, 192, 249), (192, 315, 252), (252, 255, 195), (255, 252, 318), (255, 258, 198), (258, 255, 321), (258, 264, 201), (264, 258, 324), (261, 270, 207), (270, 261, 327), (265, 261, 202), (261, 265, 330), (333, 265, 264), (270, 273, 210), (273, 270, 336), (273, 276, 213), (276, 273, 339), (276, 279, 216), (279, 276, 342), (279, 283, 220), (283, 279, 345), (283, 348, 282), (348, 283, 349), (354, 234, 288), (234, 354, 297), (291, 357, 358), (357, 291, 237), (357, 237, 300), (304, 297, 363), (297, 304, 241), (282, 366, 300), (366, 282, 348), (369, 304, 370), (304, 369, 303), (375, 240, 303), (240, 375, 309), (378, 246, 309), (246, 378, 312), (381, 249, 312), (249, 381, 315), (384, 252, 315), (252, 384, 318), (318, 321, 255), (321, 318, 387), (321, 324, 258), (324, 321, 390), (333, 264, 324), (327, 336, 270), (336, 327, 393), (330, 327, 261), (327, 330, 396), (333, 330, 265), (336, 339, 273), (339, 336, 399), (339, 342, 276), (342, 339, 402), (342, 345, 279), (345, 342, 405), (345, 349, 283), (349, 345, 408), (349, 411, 348), (411, 349, 412), (363, 354, 417), (354, 363, 297), (357, 420, 421), (420, 357, 300), (420, 300, 366), (370, 363, 426), (363, 370, 304), (348, 429, 366), (429, 348, 411), (432, 370, 433), (370, 432, 369), (438, 303, 369), (303, 438, 375), (441, 309, 375), (309, 441, 378), (444, 312, 378), (312, 444, 381), (447, 315, 381), (315, 447, 384), (384, 387, 318), (387, 384, 450), (387, 390, 321), (390, 387, 453), (333, 324, 390), (393, 399, 336), (399, 393, 456), (396, 393, 327), (393, 396, 459), (333, 396, 330), (399, 402, 339), (402, 399, 462), (402, 405, 342), (405, 402, 465), (405, 408, 345), (408, 405, 468), (408, 412, 349), (412, 408, 471), (474, 412, 475), (412, 474, 411), (426, 417, 480), (417, 426, 363), (366, 483, 420), (483, 366, 429), (433, 426, 486), (426, 433, 370), (489, 411, 474), (411, 489, 429), (492, 432, 433), (432, 492, 493), (498, 369, 432), (369, 498, 438), (501, 375, 438), (375, 501, 441), (504, 378, 441), (378, 504, 444), (507, 381, 444), (381, 507, 447), (447, 450, 384), (450, 447, 510), (450, 453, 387), (453, 450, 513), (333, 390, 453), (456, 462, 399), (462, 456, 516), (459, 456, 393), (456, 459, 519), (333, 459, 396), (462, 465, 402), (465, 462, 522), (465, 468, 405), (468, 465, 525), (468, 471, 408), (471, 468, 528), (475, 471, 531), (471, 475, 412), (534, 475, 535), (475, 534, 474), (486, 480, 540), (480, 486, 426), (543, 429, 489), (429, 543, 483), (546, 433, 486), (433, 546, 492), (549, 474, 534), (474, 549, 489), (552, 493, 492), (493, 552, 553), (493, 498, 432), (498, 493, 558), (561, 438, 498), (438, 561, 501), (564, 441, 501), (441, 564, 504), (567, 444, 504), (444, 567, 507), (507, 510, 447), (510, 507, 570), (510, 513, 450), (513, 510, 573), (333, 453, 513), (516, 522, 462), (522, 516, 576), (519, 516, 456), (516, 519, 579), (333, 519, 459), (522, 525, 465), (525, 522, 582), (525, 528, 468), (528, 525, 585), (531, 528, 588), (528, 531, 471), (535, 531, 591), (531, 535, 475), (594, 535, 595), (535, 594, 534), (600, 486, 540), (486, 600, 546), (603, 489, 549), (489, 603, 543), (606, 492, 546), (492, 606, 552), (609, 534, 594), (534, 609, 549), (594, 553, 552), (553, 594, 595), (553, 558, 493), (558, 553, 612), (558, 561, 498), (561, 558, 615), (618, 501, 561), (501, 618, 564), (621, 504, 564), (504, 621, 567), (507, 624, 570), (624, 507, 567), (570, 573, 510), (573, 570, 627), (333, 513, 573), (630, 522, 576), (522, 630, 582), (579, 576, 516), (576, 579, 633), (333, 579, 519), (582, 585, 525), (585, 582, 636), (588, 585, 639), (585, 588, 528), (591, 588, 642), (588, 591, 531), (595, 591, 645), (591, 595, 535), (648, 546, 600), (546, 648, 606), (651, 549, 609), (549, 651, 603), (609, 552, 606), (552, 609, 594), (595, 612, 553), (612, 595, 645), (612, 615, 558), (615, 612, 654), (615, 618, 561), (618, 615, 657), (564, 660, 621), (660, 564, 618), (567, 663, 624), (663, 567, 621), (570, 666, 627), (666, 570, 624), (627, 333, 573), (669, 582, 630), (582, 669, 636), (672, 576, 633), (576, 672, 630), (633, 579, 333), (675, 585, 636), (585, 675, 639), (642, 639, 678), (639, 642, 588), (645, 642, 681), (642, 645, 591), (651, 606, 648), (606, 651, 609), (645, 654, 612), (654, 645, 681), (654, 657, 615), (657, 654, 684), (657, 660, 618), (660, 657, 687), (621, 690, 663), (690, 621, 660), (624, 693, 666), (693, 624, 663), (666, 333, 627), (696, 636, 669), (636, 696, 675), (699, 630, 672), (630, 699, 669), (672, 633, 333), (678, 675, 702), (675, 678, 639), (681, 678, 705), (678, 681, 642), (681, 684, 654), (684, 681, 705), (684, 687, 657), (687, 684, 708), (660, 711, 690), (711, 660, 687), (663, 714, 693), (714, 663, 690), (693, 333, 666), (717, 675, 696), (675, 717, 702), (720, 669, 699), (669, 720, 696), (699, 672, 333), (705, 702, 723), (702, 705, 678), (705, 708, 684), (708, 705, 723), (687, 726, 711), (726, 687, 708), (690, 729, 714), (729, 690, 711), (714, 333, 693), (732, 702, 717), (702, 732, 723), (735, 696, 720), (696, 735, 717), (720, 699, 333), (708, 732, 726), (732, 708, 723), (711, 738, 729), (738, 711, 726), (729, 333, 714), (741, 717, 735), (717, 741, 732), (735, 720, 333), (726, 741, 738), (741, 726, 732), (738, 333, 729), (741, 735, 333), (741, 333, 738), (4, 5, 6), (7, 6, 5), (6, 7, 14), (15, 14, 7), (5, 20, 7), (21, 7, 20), (26, 27, 4), (5, 4, 27), (32, 33, 6), (4, 6, 33), (14, 15, 38), (39, 38, 15), (7, 21, 15), (43, 15, 21), (46, 32, 14), (6, 14, 32), (20, 50, 21), (51, 21, 50), (27, 55, 5), (20, 5, 55), (59, 60, 26), (27, 26, 60), (33, 64, 4), (26, 4, 64), (68, 69, 32), (33, 32, 69), (15, 43, 39), (73, 39, 43), (46, 14, 76), (38, 76, 14), (21, 51, 43), (79, 43, 51), (82, 68, 46), (32, 46, 68), (50, 86, 51), (87, 51, 86), (55, 91, 20), (50, 20, 91), (60, 94, 27), (55, 27, 94), (98, 99, 59), (60, 59, 99), (64, 103, 26), (59, 26, 103), (69, 106, 33), (64, 33, 106), (110, 69, 111), (68, 111, 69), (43, 79, 73), (115, 73, 79), (120, 82, 121), (121, 82, 122), (122, 82, 76), (46, 76, 82), (51, 87, 79), (127, 79, 87), (111, 68, 130), (82, 130, 68), (86, 134, 87), (135, 87, 134), (91, 139, 50), (86, 50, 139), (94, 142, 55), (91, 55, 142), (99, 145, 60), (94, 60, 145), (149, 150, 98), (99, 98, 150), (103, 154, 59), (98, 59, 154), (106, 157, 64), (103, 64, 157), (160, 106, 110), (69, 110, 106), (164, 110, 165), (111, 165, 110), (79, 127, 115), (169, 115, 127), (130, 82, 173), (82, 120, 173), (174, 173, 120), (87, 135, 127), (178, 127, 135), (165, 111, 181), (130, 181, 111), (134, 185, 135), (186, 135, 185), (139, 190, 86), (134, 86, 190), (142, 193, 91), (139, 91, 193), (145, 196, 94), (142, 94, 196), (150, 199, 99), (145, 99, 199), (203, 204, 149), (150, 149, 204), (154, 208, 98), (149, 98, 208), (157, 211, 103), (154, 103, 211), (214, 157, 160), (106, 160, 157), (217, 160, 164), (110, 164, 160), (221, 164, 222), (165, 222, 164), (127, 178, 169), (226, 169, 178), (181, 130, 230), (130, 173, 230), (231, 230, 173), (135, 186, 178), (235, 178, 186), (222, 165, 238), (181, 238, 165), (185, 242, 186), (243, 186, 242), (190, 247, 134), (185, 134, 247), (193, 250, 139), (190, 139, 250), (196, 253, 142), (193, 142, 253), (199, 256, 145), (196, 145, 256), (259, 199, 204), (150, 204, 199), (262, 203, 208), (149, 208, 203), (266, 267, 203), (204, 203, 267), (211, 271, 154), (208, 154, 271), (274, 211, 214), (157, 214, 211), (277, 214, 217), (160, 217, 214), (280, 217, 221), (164, 221, 217), (284, 221, 285), (222, 285, 221), (178, 235, 226), (289, 226, 235), (238, 181, 293), (181, 230, 293), (294, 293, 230), (186, 243, 235), (298, 235, 243), (285, 222, 301), (238, 301, 222), (242, 305, 243), (306, 243, 305), (247, 310, 185), (242, 185, 310), (250, 313, 190), (247, 190, 313), (253, 316, 193), (250, 193, 316), (319, 253, 256), (196, 256, 253), (322, 256, 259), (199, 259, 256), (325, 259, 267), (204, 267, 259), (328, 262, 271), (208, 271, 262), (331, 266, 262), (203, 262, 266), (267, 266, 334), (337, 271, 274), (211, 274, 271), (340, 274, 277), (214, 277, 274), (343, 277, 280), (217, 280, 277), (346, 280, 284), (221, 284, 280), (350, 284, 351), (285, 351, 284), (298, 355, 235), (289, 235, 355), (301, 238, 359), (238, 293, 359), (360, 359, 293), (243, 306, 298), (364, 298, 306), (351, 285, 367), (301, 367, 285), (305, 371, 306), (372, 306, 371), (310, 376, 242), (305, 242, 376), (313, 379, 247), (310, 247, 379), (316, 382, 250), (313, 250, 382), (319, 385, 253), (316, 253, 385), (388, 319, 322), (256, 322, 319), (391, 322, 325), (259, 325, 322), (325, 267, 334), (394, 328, 337), (271, 337, 328), (397, 331, 328), (262, 328, 331), (266, 331, 334), (400, 337, 340), (274, 340, 337), (403, 340, 343), (277, 343, 340), (406, 343, 346), (280, 346, 343), (409, 346, 350), (284, 350, 346), (413, 350, 414), (351, 414, 350), (298, 364, 355), (418, 355, 364), (367, 301, 422), (301, 359, 422), (423, 422, 359), (306, 372, 364), (427, 364, 372), (414, 351, 430), (367, 430, 351), (371, 434, 372), (435, 372, 434), (376, 439, 305), (371, 305, 439), (379, 442, 310), (376, 310, 442), (382, 445, 313), (379, 313, 445), (385, 448, 316), (382, 316, 448), (451, 385, 388), (319, 388, 385), (454, 388, 391), (322, 391, 388), (391, 325, 334), (457, 394, 400), (337, 400, 394), (460, 397, 394), (328, 394, 397), (331, 397, 334), (463, 400, 403), (340, 403, 400), (466, 403, 406), (343, 406, 403), (469, 406, 409), (346, 409, 406), (472, 409, 413), (350, 413, 409), (414, 476, 413), (477, 413, 476), (364, 427, 418), (481, 418, 427), (430, 367, 484), (422, 484, 367), (372, 435, 427), (487, 427, 435), (430, 490, 414), (476, 414, 490), (494, 495, 434), (435, 434, 495), (439, 499, 371), (434, 371, 499), (442, 502, 376), (439, 376, 502), (445, 505, 379), (442, 379, 505), (448, 508, 382), (445, 382, 508), (511, 448, 451), (385, 451, 448), (514, 451, 454), (388, 454, 451), (454, 391, 334), (517, 457, 463), (400, 463, 457), (520, 460, 457), (394, 457, 460), (397, 460, 334), (523, 463, 466), (403, 466, 463), (526, 466, 469), (406, 469, 466), (529, 469, 472), (409, 472, 469), (413, 477, 472), (532, 472, 477), (476, 536, 477), (537, 477, 536), (427, 487, 481), (541, 481, 487), (484, 544, 430), (490, 430, 544), (495, 547, 435), (487, 435, 547), (490, 550, 476), (536, 476, 550), (554, 555, 494), (495, 494, 555), (559, 494, 499), (434, 499, 494), (502, 562, 439), (499, 439, 562), (505, 565, 442), (502, 442, 565), (508, 568, 445), (505, 445, 568), (571, 508, 511), (448, 511, 508), (574, 511, 514), (451, 514, 511), (514, 454, 334), (577, 517, 523), (463, 523, 517), (580, 520, 517), (457, 517, 520), (460, 520, 334), (583, 523, 526), (466, 526, 523), (586, 526, 529), (469, 529, 526), (472, 532, 529), (589, 529, 532), (477, 537, 532), (592, 532, 537), (536, 596, 537), (597, 537, 596), (547, 601, 487), (541, 487, 601), (544, 604, 490), (550, 490, 604), (555, 607, 495), (547, 495, 607), (550, 610, 536), (596, 536, 610), (597, 596, 554), (555, 554, 596), (613, 554, 559), (494, 559, 554), (616, 559, 562), (499, 562, 559), (565, 619, 502), (562, 502, 619), (568, 622, 505), (565, 505, 622), (568, 508, 625), (571, 625, 508), (628, 571, 574), (511, 574, 571), (574, 514, 334), (583, 631, 523), (577, 523, 631), (634, 580, 577), (517, 577, 580), (520, 580, 334), (637, 583, 586), (526, 586, 583), (529, 589, 586), (640, 586, 589), (532, 592, 589), (643, 589, 592), (537, 597, 592), (646, 592, 597), (607, 649, 547), (601, 547, 649), (604, 652, 550), (610, 550, 652), (596, 610, 555), (607, 555, 610), (646, 597, 613), (554, 613, 597), (655, 613, 616), (559, 616, 613), (658, 616, 619), (562, 619, 616), (619, 565, 661), (622, 661, 565), (622, 568, 664), (625, 664, 568), (625, 571, 667), (628, 667, 571), (574, 334, 628), (637, 670, 583), (631, 583, 670), (631, 673, 577), (634, 577, 673), (334, 580, 634), (640, 676, 586), (637, 586, 676), (589, 643, 640), (679, 640, 643), (592, 646, 643), (682, 643, 646), (610, 652, 607), (649, 607, 652), (682, 646, 655), (613, 655, 646), (685, 655, 658), (616, 658, 655), (688, 658, 661), (619, 661, 658), (661, 622, 691), (664, 691, 622), (664, 625, 694), (667, 694, 625), (628, 334, 667), (676, 697, 637), (670, 637, 697), (670, 700, 631), (673, 631, 700), (334, 634, 673), (640, 679, 676), (703, 676, 679), (643, 682, 679), (706, 679, 682), (706, 682, 685), (655, 685, 682), (709, 685, 688), (658, 688, 685), (688, 661, 712), (691, 712, 661), (691, 664, 715), (694, 715, 664), (667, 334, 694), (703, 718, 676), (697, 676, 718), (697, 721, 670), (700, 670, 721), (334, 673, 700), (679, 706, 703), (724, 703, 706), (724, 706, 709), (685, 709, 706), (709, 688, 727), (712, 727, 688), (712, 691, 730), (715, 730, 691), (694, 334, 715), (724, 733, 703), (718, 703, 733), (718, 736, 697), (721, 697, 736), (334, 700, 721), (724, 709, 733), (727, 733, 709), (727, 712, 739), (730, 739, 712), (715, 334, 730), (733, 742, 718), (736, 718, 742), (334, 721, 736), (733, 727, 742), (739, 742, 727), (730, 334, 739), (334, 736, 742), (739, 334, 742)])
me_id50.polygons.foreach_set('use_smooth', [True] * 926)
me_id50.materials.append(None)
me_id50.update()
me_cylinder = bpy.data.meshes.new('Cylinder')
me_cylinder.from_pydata([(0.0, 1.0, -1.0), (0.0, 1.0, 1.0), (0.1951, 0.9808, -1.0), (0.1951, 0.9808, 1.0), (0.3827, 0.9239, -1.0), (0.3827, 0.9239, 1.0), (0.5556, 0.8315, -1.0), (0.5556, 0.8315, 1.0), (0.7071, 0.7071, -1.0), (0.7071, 0.7071, 1.0), (0.8315, 0.5556, -1.0), (0.8315, 0.5556, 1.0), (0.9239, 0.3827, -1.0), (0.9239, 0.3827, 1.0), (0.9808, 0.1951, -1.0), (0.9808, 0.1951, 1.0), (1.0, -4.371e-08, -1.0), (1.0, -4.371e-08, 1.0), (0.9808, -0.1951, -1.0), (0.9808, -0.1951, 1.0), (0.9239, -0.3827, -1.0), (0.9239, -0.3827, 1.0), (0.8315, -0.5556, -1.0), (0.8315, -0.5556, 1.0), (0.7071, -0.7071, -1.0), (0.7071, -0.7071, 1.0), (0.5556, -0.8315, -1.0), (0.5556, -0.8315, 1.0), (0.3827, -0.9239, -1.0), (0.3827, -0.9239, 1.0), (0.1951, -0.9808, -1.0), (0.1951, -0.9808, 1.0), (-8.742e-08, -1.0, -1.0), (-8.742e-08, -1.0, 1.0), (-0.1951, -0.9808, -1.0), (-0.1951, -0.9808, 1.0), (-0.3827, -0.9239, -1.0), (-0.3827, -0.9239, 1.0), (-0.5556, -0.8315, -1.0), (-0.5556, -0.8315, 1.0), (-0.7071, -0.7071, -1.0), (-0.7071, -0.7071, 1.0), (-0.8315, -0.5556, -1.0), (-0.8315, -0.5556, 1.0), (-0.9239, -0.3827, -1.0), (-0.9239, -0.3827, 1.0), (-0.9808, -0.1951, -1.0), (-0.9808, -0.1951, 1.0), (-1.0, 1.192e-08, -1.0), (-1.0, 1.192e-08, 1.0), (-0.9808, 0.1951, -1.0), (-0.9808, 0.1951, 1.0), (-0.9239, 0.3827, -1.0), (-0.9239, 0.3827, 1.0), (-0.8315, 0.5556, -1.0), (-0.8315, 0.5556, 1.0), (-0.7071, 0.7071, -1.0), (-0.7071, 0.7071, 1.0), (-0.5556, 0.8315, -1.0), (-0.5556, 0.8315, 1.0), (-0.3827, 0.9239, -1.0), (-0.3827, 0.9239, 1.0), (-0.1951, 0.9808, -1.0), (-0.1951, 0.9808, 1.0)], [], [(0, 1, 3, 2), (2, 3, 5, 4), (4, 5, 7, 6), (6, 7, 9, 8), (8, 9, 11, 10), (10, 11, 13, 12), (12, 13, 15, 14), (14, 15, 17, 16), (16, 17, 19, 18), (18, 19, 21, 20), (20, 21, 23, 22), (22, 23, 25, 24), (24, 25, 27, 26), (26, 27, 29, 28), (28, 29, 31, 30), (30, 31, 33, 32), (32, 33, 35, 34), (34, 35, 37, 36), (36, 37, 39, 38), (38, 39, 41, 40), (40, 41, 43, 42), (42, 43, 45, 44), (44, 45, 47, 46), (46, 47, 49, 48), (48, 49, 51, 50), (50, 51, 53, 52), (52, 53, 55, 54), (54, 55, 57, 56), (56, 57, 59, 58), (58, 59, 61, 60), (3, 1, 63, 61, 59, 57, 55, 53, 51, 49, 47, 45, 43, 41, 39, 37, 35, 33, 31, 29, 27, 25, 23, 21, 19, 17, 15, 13, 11, 9, 7, 5), (60, 61, 63, 62), (62, 63, 1, 0), (0, 2, 4, 6, 8, 10, 12, 14, 16, 18, 20, 22, 24, 26, 28, 30, 32, 34, 36, 38, 40, 42, 44, 46, 48, 50, 52, 54, 56, 58, 60, 62)])
_uv = me_cylinder.uv_layers.new(name='UVMap')
_uv.uv.foreach_set('vector', [1.0, 0.5, 1.0, 1.0, 0.9688, 1.0, 0.9688, 0.5, 0.9688, 0.5, 0.9688, 1.0, 0.9375, 1.0, 0.9375, 0.5, 0.9375, 0.5, 0.9375, 1.0, 0.9062, 1.0, 0.9062, 0.5, 0.9062, 0.5, 0.9062, 1.0, 0.875, 1.0, 0.875, 0.5, 0.875, 0.5, 0.875, 1.0, 0.8438, 1.0, 0.8438, 0.5, 0.8438, 0.5, 0.8438, 1.0, 0.8125, 1.0, 0.8125, 0.5, 0.8125, 0.5, 0.8125, 1.0, 0.7812, 1.0, 0.7812, 0.5, 0.7812, 0.5, 0.7812, 1.0, 0.75, 1.0, 0.75, 0.5, 0.75, 0.5, 0.75, 1.0, 0.7188, 1.0, 0.7188, 0.5, 0.7188, 0.5, 0.7188, 1.0, 0.6875, 1.0, 0.6875, 0.5, 0.6875, 0.5, 0.6875, 1.0, 0.6562, 1.0, 0.6562, 0.5, 0.6562, 0.5, 0.6562, 1.0, 0.625, 1.0, 0.625, 0.5, 0.625, 0.5, 0.625, 1.0, 0.5938, 1.0, 0.5938, 0.5, 0.5938, 0.5, 0.5938, 1.0, 0.5625, 1.0, 0.5625, 0.5, 0.5625, 0.5, 0.5625, 1.0, 0.5312, 1.0, 0.5312, 0.5, 0.5312, 0.5, 0.5312, 1.0, 0.5, 1.0, 0.5, 0.5, 0.5, 0.5, 0.5, 1.0, 0.4688, 1.0, 0.4688, 0.5, 0.4688, 0.5, 0.4688, 1.0, 0.4375, 1.0, 0.4375, 0.5, 0.4375, 0.5, 0.4375, 1.0, 0.4062, 1.0, 0.4062, 0.5, 0.4062, 0.5, 0.4062, 1.0, 0.375, 1.0, 0.375, 0.5, 0.375, 0.5, 0.375, 1.0, 0.3438, 1.0, 0.3438, 0.5, 0.3438, 0.5, 0.3438, 1.0, 0.3125, 1.0, 0.3125, 0.5, 0.3125, 0.5, 0.3125, 1.0, 0.2812, 1.0, 0.2812, 0.5, 0.2812, 0.5, 0.2812, 1.0, 0.25, 1.0, 0.25, 0.5, 0.25, 0.5, 0.25, 1.0, 0.2188, 1.0, 0.2188, 0.5, 0.2188, 0.5, 0.2188, 1.0, 0.1875, 1.0, 0.1875, 0.5, 0.1875, 0.5, 0.1875, 1.0, 0.1562, 1.0, 0.1562, 0.5, 0.1562, 0.5, 0.1562, 1.0, 0.125, 1.0, 0.125, 0.5, 0.125, 0.5, 0.125, 1.0, 0.09375, 1.0, 0.09375, 0.5, 0.09375, 0.5, 0.09375, 1.0, 0.0625, 1.0, 0.0625, 0.5, 0.2968, 0.4854, 0.25, 0.49, 0.2032, 0.4854, 0.1582, 0.4717, 0.1167, 0.4496, 0.08029, 0.4197, 0.05045, 0.3833, 0.02827, 0.3418, 0.01461, 0.2968, 0.01, 0.25, 0.01461, 0.2032, 0.02827, 0.1582, 0.05045, 0.1167, 0.08029, 0.08029, 0.1167, 0.05045, 0.1582, 0.02827, 0.2032, 0.01461, 0.25, 0.01, 0.2968, 0.01461, 0.3418, 0.02827, 0.3833, 0.05045, 0.4197, 0.08029, 0.4496, 0.1167, 0.4717, 0.1582, 0.4854, 0.2032, 0.49, 0.25, 0.4854, 0.2968, 0.4717, 0.3418, 0.4496, 0.3833, 0.4197, 0.4197, 0.3833, 0.4496, 0.3418, 0.4717, 0.0625, 0.5, 0.0625, 1.0, 0.03125, 1.0, 0.03125, 0.5, 0.03125, 0.5, 0.03125, 1.0, 0.0, 1.0, 0.0, 0.5, 0.75, 0.49, 0.7968, 0.4854, 0.8418, 0.4717, 0.8833, 0.4496, 0.9197, 0.4197, 0.9496, 0.3833, 0.9717, 0.3418, 0.9854, 0.2968, 0.99, 0.25, 0.9854, 0.2032, 0.9717, 0.1582, 0.9496, 0.1167, 0.9197, 0.08029, 0.8833, 0.05045, 0.8418, 0.02827, 0.7968, 0.01461, 0.75, 0.01, 0.7032, 0.01461, 0.6582, 0.02827, 0.6167, 0.05045, 0.5803, 0.08029, 0.5504, 0.1167, 0.5283, 0.1582, 0.5146, 0.2032, 0.51, 0.25, 0.5146, 0.2968, 0.5283, 0.3418, 0.5504, 0.3833, 0.5803, 0.4197, 0.6167, 0.4496, 0.6582, 0.4717, 0.7032, 0.4854])
me_cylinder.materials.append(mat_material_002)
me_cylinder.update()
me_cylinder_001 = bpy.data.meshes.new('Cylinder.001')
me_cylinder_001.from_pydata([(0.0, 1.0, -1.0), (0.0, 1.0, 1.0), (0.1951, 0.9808, -1.0), (0.1951, 0.9808, 1.0), (0.3827, 0.9239, -1.0), (0.3827, 0.9239, 1.0), (0.5556, 0.8315, -1.0), (0.5556, 0.8315, 1.0), (0.7071, 0.7071, -1.0), (0.7071, 0.7071, 1.0), (0.8315, 0.5556, -1.0), (0.8315, 0.5556, 1.0), (0.9239, 0.3827, -1.0), (0.9239, 0.3827, 1.0), (0.9808, 0.1951, -1.0), (0.9808, 0.1951, 1.0), (1.0, -4.371e-08, -1.0), (1.0, -4.371e-08, 1.0), (0.9808, -0.1951, -1.0), (0.9808, -0.1951, 1.0), (0.9239, -0.3827, -1.0), (0.9239, -0.3827, 1.0), (0.8315, -0.5556, -1.0), (0.8315, -0.5556, 1.0), (0.7071, -0.7071, -1.0), (0.7071, -0.7071, 1.0), (0.5556, -0.8315, -1.0), (0.5556, -0.8315, 1.0), (0.3827, -0.9239, -1.0), (0.3827, -0.9239, 1.0), (0.1951, -0.9808, -1.0), (0.1951, -0.9808, 1.0), (-8.742e-08, -1.0, -1.0), (-8.742e-08, -1.0, 1.0), (-0.1951, -0.9808, -1.0), (-0.1951, -0.9808, 1.0), (-0.3827, -0.9239, -1.0), (-0.3827, -0.9239, 1.0), (-0.5556, -0.8315, -1.0), (-0.5556, -0.8315, 1.0), (-0.7071, -0.7071, -1.0), (-0.7071, -0.7071, 1.0), (-0.8315, -0.5556, -1.0), (-0.8315, -0.5556, 1.0), (-0.9239, -0.3827, -1.0), (-0.9239, -0.3827, 1.0), (-0.9808, -0.1951, -1.0), (-0.9808, -0.1951, 1.0), (-1.0, 1.192e-08, -1.0), (-1.0, 1.192e-08, 1.0), (-0.9808, 0.1951, -1.0), (-0.9808, 0.1951, 1.0), (-0.9239, 0.3827, -1.0), (-0.9239, 0.3827, 1.0), (-0.8315, 0.5556, -1.0), (-0.8315, 0.5556, 1.0), (-0.7071, 0.7071, -1.0), (-0.7071, 0.7071, 1.0), (-0.5556, 0.8315, -1.0), (-0.5556, 0.8315, 1.0), (-0.3827, 0.9239, -1.0), (-0.3827, 0.9239, 1.0), (-0.1951, 0.9808, -1.0), (-0.1951, 0.9808, 1.0)], [], [(0, 1, 3, 2), (2, 3, 5, 4), (4, 5, 7, 6), (6, 7, 9, 8), (8, 9, 11, 10), (10, 11, 13, 12), (12, 13, 15, 14), (14, 15, 17, 16), (16, 17, 19, 18), (18, 19, 21, 20), (20, 21, 23, 22), (22, 23, 25, 24), (24, 25, 27, 26), (26, 27, 29, 28), (28, 29, 31, 30), (30, 31, 33, 32), (32, 33, 35, 34), (34, 35, 37, 36), (36, 37, 39, 38), (38, 39, 41, 40), (40, 41, 43, 42), (42, 43, 45, 44), (44, 45, 47, 46), (46, 47, 49, 48), (48, 49, 51, 50), (50, 51, 53, 52), (52, 53, 55, 54), (54, 55, 57, 56), (56, 57, 59, 58), (58, 59, 61, 60), (3, 1, 63, 61, 59, 57, 55, 53, 51, 49, 47, 45, 43, 41, 39, 37, 35, 33, 31, 29, 27, 25, 23, 21, 19, 17, 15, 13, 11, 9, 7, 5), (60, 61, 63, 62), (62, 63, 1, 0), (0, 2, 4, 6, 8, 10, 12, 14, 16, 18, 20, 22, 24, 26, 28, 30, 32, 34, 36, 38, 40, 42, 44, 46, 48, 50, 52, 54, 56, 58, 60, 62)])
_uv = me_cylinder_001.uv_layers.new(name='UVMap')
_uv.uv.foreach_set('vector', [1.0, 0.5, 1.0, 1.0, 0.9688, 1.0, 0.9688, 0.5, 0.9688, 0.5, 0.9688, 1.0, 0.9375, 1.0, 0.9375, 0.5, 0.9375, 0.5, 0.9375, 1.0, 0.9062, 1.0, 0.9062, 0.5, 0.9062, 0.5, 0.9062, 1.0, 0.875, 1.0, 0.875, 0.5, 0.875, 0.5, 0.875, 1.0, 0.8438, 1.0, 0.8438, 0.5, 0.8438, 0.5, 0.8438, 1.0, 0.8125, 1.0, 0.8125, 0.5, 0.8125, 0.5, 0.8125, 1.0, 0.7812, 1.0, 0.7812, 0.5, 0.7812, 0.5, 0.7812, 1.0, 0.75, 1.0, 0.75, 0.5, 0.75, 0.5, 0.75, 1.0, 0.7188, 1.0, 0.7188, 0.5, 0.7188, 0.5, 0.7188, 1.0, 0.6875, 1.0, 0.6875, 0.5, 0.6875, 0.5, 0.6875, 1.0, 0.6562, 1.0, 0.6562, 0.5, 0.6562, 0.5, 0.6562, 1.0, 0.625, 1.0, 0.625, 0.5, 0.625, 0.5, 0.625, 1.0, 0.5938, 1.0, 0.5938, 0.5, 0.5938, 0.5, 0.5938, 1.0, 0.5625, 1.0, 0.5625, 0.5, 0.5625, 0.5, 0.5625, 1.0, 0.5312, 1.0, 0.5312, 0.5, 0.5312, 0.5, 0.5312, 1.0, 0.5, 1.0, 0.5, 0.5, 0.5, 0.5, 0.5, 1.0, 0.4688, 1.0, 0.4688, 0.5, 0.4688, 0.5, 0.4688, 1.0, 0.4375, 1.0, 0.4375, 0.5, 0.4375, 0.5, 0.4375, 1.0, 0.4062, 1.0, 0.4062, 0.5, 0.4062, 0.5, 0.4062, 1.0, 0.375, 1.0, 0.375, 0.5, 0.375, 0.5, 0.375, 1.0, 0.3438, 1.0, 0.3438, 0.5, 0.3438, 0.5, 0.3438, 1.0, 0.3125, 1.0, 0.3125, 0.5, 0.3125, 0.5, 0.3125, 1.0, 0.2812, 1.0, 0.2812, 0.5, 0.2812, 0.5, 0.2812, 1.0, 0.25, 1.0, 0.25, 0.5, 0.25, 0.5, 0.25, 1.0, 0.2188, 1.0, 0.2188, 0.5, 0.2188, 0.5, 0.2188, 1.0, 0.1875, 1.0, 0.1875, 0.5, 0.1875, 0.5, 0.1875, 1.0, 0.1562, 1.0, 0.1562, 0.5, 0.1562, 0.5, 0.1562, 1.0, 0.125, 1.0, 0.125, 0.5, 0.125, 0.5, 0.125, 1.0, 0.09375, 1.0, 0.09375, 0.5, 0.09375, 0.5, 0.09375, 1.0, 0.0625, 1.0, 0.0625, 0.5, 0.2968, 0.4854, 0.25, 0.49, 0.2032, 0.4854, 0.1582, 0.4717, 0.1167, 0.4496, 0.08029, 0.4197, 0.05045, 0.3833, 0.02827, 0.3418, 0.01461, 0.2968, 0.01, 0.25, 0.01461, 0.2032, 0.02827, 0.1582, 0.05045, 0.1167, 0.08029, 0.08029, 0.1167, 0.05045, 0.1582, 0.02827, 0.2032, 0.01461, 0.25, 0.01, 0.2968, 0.01461, 0.3418, 0.02827, 0.3833, 0.05045, 0.4197, 0.08029, 0.4496, 0.1167, 0.4717, 0.1582, 0.4854, 0.2032, 0.49, 0.25, 0.4854, 0.2968, 0.4717, 0.3418, 0.4496, 0.3833, 0.4197, 0.4197, 0.3833, 0.4496, 0.3418, 0.4717, 0.0625, 0.5, 0.0625, 1.0, 0.03125, 1.0, 0.03125, 0.5, 0.03125, 0.5, 0.03125, 1.0, 0.0, 1.0, 0.0, 0.5, 0.75, 0.49, 0.7968, 0.4854, 0.8418, 0.4717, 0.8833, 0.4496, 0.9197, 0.4197, 0.9496, 0.3833, 0.9717, 0.3418, 0.9854, 0.2968, 0.99, 0.25, 0.9854, 0.2032, 0.9717, 0.1582, 0.9496, 0.1167, 0.9197, 0.08029, 0.8833, 0.05045, 0.8418, 0.02827, 0.7968, 0.01461, 0.75, 0.01, 0.7032, 0.01461, 0.6582, 0.02827, 0.6167, 0.05045, 0.5803, 0.08029, 0.5504, 0.1167, 0.5283, 0.1582, 0.5146, 0.2032, 0.51, 0.25, 0.5146, 0.2968, 0.5283, 0.3418, 0.5504, 0.3833, 0.5803, 0.4197, 0.6167, 0.4496, 0.6582, 0.4717, 0.7032, 0.4854])
me_cylinder_001.materials.append(mat_material_002)
me_cylinder_001.update()
me_cylinder_002 = bpy.data.meshes.new('Cylinder.002')
me_cylinder_002.from_pydata([(0.0, 1.0, -1.0), (0.0, 1.0, 1.0), (0.1951, 0.9808, -1.0), (0.1951, 0.9808, 1.0), (0.3827, 0.9239, -1.0), (0.3827, 0.9239, 1.0), (0.5556, 0.8315, -1.0), (0.5556, 0.8315, 1.0), (0.7071, 0.7071, -1.0), (0.7071, 0.7071, 1.0), (0.8315, 0.5556, -1.0), (0.8315, 0.5556, 1.0), (0.9239, 0.3827, -1.0), (0.9239, 0.3827, 1.0), (0.9808, 0.1951, -1.0), (0.9808, 0.1951, 1.0), (1.0, -4.371e-08, -1.0), (1.0, -4.371e-08, 1.0), (0.9808, -0.1951, -1.0), (0.9808, -0.1951, 1.0), (0.9239, -0.3827, -1.0), (0.9239, -0.3827, 1.0), (0.8315, -0.5556, -1.0), (0.8315, -0.5556, 1.0), (0.7071, -0.7071, -1.0), (0.7071, -0.7071, 1.0), (0.5556, -0.8315, -1.0), (0.5556, -0.8315, 1.0), (0.3827, -0.9239, -1.0), (0.3827, -0.9239, 1.0), (0.1951, -0.9808, -1.0), (0.1951, -0.9808, 1.0), (-8.742e-08, -1.0, -1.0), (-8.742e-08, -1.0, 1.0), (-0.1951, -0.9808, -1.0), (-0.1951, -0.9808, 1.0), (-0.3827, -0.9239, -1.0), (-0.3827, -0.9239, 1.0), (-0.5556, -0.8315, -1.0), (-0.5556, -0.8315, 1.0), (-0.7071, -0.7071, -1.0), (-0.7071, -0.7071, 1.0), (-0.8315, -0.5556, -1.0), (-0.8315, -0.5556, 1.0), (-0.9239, -0.3827, -1.0), (-0.9239, -0.3827, 1.0), (-0.9808, -0.1951, -1.0), (-0.9808, -0.1951, 1.0), (-1.0, 1.192e-08, -1.0), (-1.0, 1.192e-08, 1.0), (-0.9808, 0.1951, -1.0), (-0.9808, 0.1951, 1.0), (-0.9239, 0.3827, -1.0), (-0.9239, 0.3827, 1.0), (-0.8315, 0.5556, -1.0), (-0.8315, 0.5556, 1.0), (-0.7071, 0.7071, -1.0), (-0.7071, 0.7071, 1.0), (-0.5556, 0.8315, -1.0), (-0.5556, 0.8315, 1.0), (-0.3827, 0.9239, -1.0), (-0.3827, 0.9239, 1.0), (-0.1951, 0.9808, -1.0), (-0.1951, 0.9808, 1.0)], [], [(0, 1, 3, 2), (2, 3, 5, 4), (4, 5, 7, 6), (6, 7, 9, 8), (8, 9, 11, 10), (10, 11, 13, 12), (12, 13, 15, 14), (14, 15, 17, 16), (16, 17, 19, 18), (18, 19, 21, 20), (20, 21, 23, 22), (22, 23, 25, 24), (24, 25, 27, 26), (26, 27, 29, 28), (28, 29, 31, 30), (30, 31, 33, 32), (32, 33, 35, 34), (34, 35, 37, 36), (36, 37, 39, 38), (38, 39, 41, 40), (40, 41, 43, 42), (42, 43, 45, 44), (44, 45, 47, 46), (46, 47, 49, 48), (48, 49, 51, 50), (50, 51, 53, 52), (52, 53, 55, 54), (54, 55, 57, 56), (56, 57, 59, 58), (58, 59, 61, 60), (3, 1, 63, 61, 59, 57, 55, 53, 51, 49, 47, 45, 43, 41, 39, 37, 35, 33, 31, 29, 27, 25, 23, 21, 19, 17, 15, 13, 11, 9, 7, 5), (60, 61, 63, 62), (62, 63, 1, 0), (0, 2, 4, 6, 8, 10, 12, 14, 16, 18, 20, 22, 24, 26, 28, 30, 32, 34, 36, 38, 40, 42, 44, 46, 48, 50, 52, 54, 56, 58, 60, 62)])
_uv = me_cylinder_002.uv_layers.new(name='UVMap')
_uv.uv.foreach_set('vector', [1.0, 0.5, 1.0, 1.0, 0.9688, 1.0, 0.9688, 0.5, 0.9688, 0.5, 0.9688, 1.0, 0.9375, 1.0, 0.9375, 0.5, 0.9375, 0.5, 0.9375, 1.0, 0.9062, 1.0, 0.9062, 0.5, 0.9062, 0.5, 0.9062, 1.0, 0.875, 1.0, 0.875, 0.5, 0.875, 0.5, 0.875, 1.0, 0.8438, 1.0, 0.8438, 0.5, 0.8438, 0.5, 0.8438, 1.0, 0.8125, 1.0, 0.8125, 0.5, 0.8125, 0.5, 0.8125, 1.0, 0.7812, 1.0, 0.7812, 0.5, 0.7812, 0.5, 0.7812, 1.0, 0.75, 1.0, 0.75, 0.5, 0.75, 0.5, 0.75, 1.0, 0.7188, 1.0, 0.7188, 0.5, 0.7188, 0.5, 0.7188, 1.0, 0.6875, 1.0, 0.6875, 0.5, 0.6875, 0.5, 0.6875, 1.0, 0.6562, 1.0, 0.6562, 0.5, 0.6562, 0.5, 0.6562, 1.0, 0.625, 1.0, 0.625, 0.5, 0.625, 0.5, 0.625, 1.0, 0.5938, 1.0, 0.5938, 0.5, 0.5938, 0.5, 0.5938, 1.0, 0.5625, 1.0, 0.5625, 0.5, 0.5625, 0.5, 0.5625, 1.0, 0.5312, 1.0, 0.5312, 0.5, 0.5312, 0.5, 0.5312, 1.0, 0.5, 1.0, 0.5, 0.5, 0.5, 0.5, 0.5, 1.0, 0.4688, 1.0, 0.4688, 0.5, 0.4688, 0.5, 0.4688, 1.0, 0.4375, 1.0, 0.4375, 0.5, 0.4375, 0.5, 0.4375, 1.0, 0.4062, 1.0, 0.4062, 0.5, 0.4062, 0.5, 0.4062, 1.0, 0.375, 1.0, 0.375, 0.5, 0.375, 0.5, 0.375, 1.0, 0.3438, 1.0, 0.3438, 0.5, 0.3438, 0.5, 0.3438, 1.0, 0.3125, 1.0, 0.3125, 0.5, 0.3125, 0.5, 0.3125, 1.0, 0.2812, 1.0, 0.2812, 0.5, 0.2812, 0.5, 0.2812, 1.0, 0.25, 1.0, 0.25, 0.5, 0.25, 0.5, 0.25, 1.0, 0.2188, 1.0, 0.2188, 0.5, 0.2188, 0.5, 0.2188, 1.0, 0.1875, 1.0, 0.1875, 0.5, 0.1875, 0.5, 0.1875, 1.0, 0.1562, 1.0, 0.1562, 0.5, 0.1562, 0.5, 0.1562, 1.0, 0.125, 1.0, 0.125, 0.5, 0.125, 0.5, 0.125, 1.0, 0.09375, 1.0, 0.09375, 0.5, 0.09375, 0.5, 0.09375, 1.0, 0.0625, 1.0, 0.0625, 0.5, 0.2968, 0.4854, 0.25, 0.49, 0.2032, 0.4854, 0.1582, 0.4717, 0.1167, 0.4496, 0.08029, 0.4197, 0.05045, 0.3833, 0.02827, 0.3418, 0.01461, 0.2968, 0.01, 0.25, 0.01461, 0.2032, 0.02827, 0.1582, 0.05045, 0.1167, 0.08029, 0.08029, 0.1167, 0.05045, 0.1582, 0.02827, 0.2032, 0.01461, 0.25, 0.01, 0.2968, 0.01461, 0.3418, 0.02827, 0.3833, 0.05045, 0.4197, 0.08029, 0.4496, 0.1167, 0.4717, 0.1582, 0.4854, 0.2032, 0.49, 0.25, 0.4854, 0.2968, 0.4717, 0.3418, 0.4496, 0.3833, 0.4197, 0.4197, 0.3833, 0.4496, 0.3418, 0.4717, 0.0625, 0.5, 0.0625, 1.0, 0.03125, 1.0, 0.03125, 0.5, 0.03125, 0.5, 0.03125, 1.0, 0.0, 1.0, 0.0, 0.5, 0.75, 0.49, 0.7968, 0.4854, 0.8418, 0.4717, 0.8833, 0.4496, 0.9197, 0.4197, 0.9496, 0.3833, 0.9717, 0.3418, 0.9854, 0.2968, 0.99, 0.25, 0.9854, 0.2032, 0.9717, 0.1582, 0.9496, 0.1167, 0.9197, 0.08029, 0.8833, 0.05045, 0.8418, 0.02827, 0.7968, 0.01461, 0.75, 0.01, 0.7032, 0.01461, 0.6582, 0.02827, 0.6167, 0.05045, 0.5803, 0.08029, 0.5504, 0.1167, 0.5283, 0.1582, 0.5146, 0.2032, 0.51, 0.25, 0.5146, 0.2968, 0.5283, 0.3418, 0.5504, 0.3833, 0.5803, 0.4197, 0.6167, 0.4496, 0.6582, 0.4717, 0.7032, 0.4854])
me_cylinder_002.materials.append(mat_material_002)
me_cylinder_002.update()

# ---- objects
ob_instance_0 = bpy.data.objects.new('instance_0', me_id50)
ob_cylinder = bpy.data.objects.new('Cylinder', me_cylinder)
ob_cylinder_001 = bpy.data.objects.new('Cylinder.001', me_cylinder_001)
ob_cylinder_002 = bpy.data.objects.new('Cylinder.002', me_cylinder_002)

# ---- transforms, parenting, visibility, modifiers, constraints
ob_instance_0.location = (0.01308, 0.001167, 1.273)
ob_instance_0.rotation_euler = (0.0, 0.0, -1.571)
ob_instance_0.scale = (2.818, 2.818, 2.818)
ob_instance_0.material_slots[0].link = 'OBJECT'; ob_instance_0.material_slots[0].material = mat_material_001
ob_cylinder.location = (0.0, 0.0, -0.008229)
ob_cylinder.scale = (0.5187, 0.5187, 0.5962)
ob_cylinder_001.location = (0.0, 0.0, -0.8942)
ob_cylinder_001.scale = (0.5187, 0.5187, 0.1035)
ob_cylinder_002.location = (0.0, 0.0, -0.6973)
ob_cylinder_002.scale = (0.4814, 0.4814, 0.1279)

# ---- collection membership
col_collection.objects.link(ob_instance_0)
col_collection.objects.link(ob_cylinder)
col_collection.objects.link(ob_cylinder_001)
col_collection.objects.link(ob_cylinder_002)

# ---- scene / render settings (as saved in the file)
scene.frame_start = 1; scene.frame_end = 250; scene.frame_set(1)
scene.render.engine = 'BLENDER_EEVEE_NEXT'
scene.cycles.sampling_pattern = 'TABULATED_SOBOL'
scene.cycles.use_light_tree = False
scene.view_settings.view_transform = 'Filmic'
bpy.context.view_layer.update()

# ---- added for rendering (the .blend has no active camera and no usable light): camera, sun
cam_auto = bpy.data.cameras.new('AutoCamera')
cam_auto.lens = 50.0
cam_auto.sensor_width = 36.0
cam_auto.clip_end = 1000.0
ob_auto_camera = bpy.data.objects.new('AutoCamera', cam_auto)
scene.collection.objects.link(ob_auto_camera)
ob_auto_camera.location = (2.87389, -3.44867, 2.67029)
ob_auto_camera.rotation_euler = (1.09748, -7.21219e-08, 0.694738)
scene.camera = ob_auto_camera
light_auto_sun = bpy.data.lights.new('AutoSun', 'SUN')
light_auto_sun.energy = 3.0
light_auto_sun.angle = 0.0523599
ob_auto_sun = bpy.data.objects.new('AutoSun', light_auto_sun)
scene.collection.objects.link(ob_auto_sun)
ob_auto_sun.rotation_euler = (0.872665, 0.174533, 0.523599)
bpy.context.view_layer.update()
